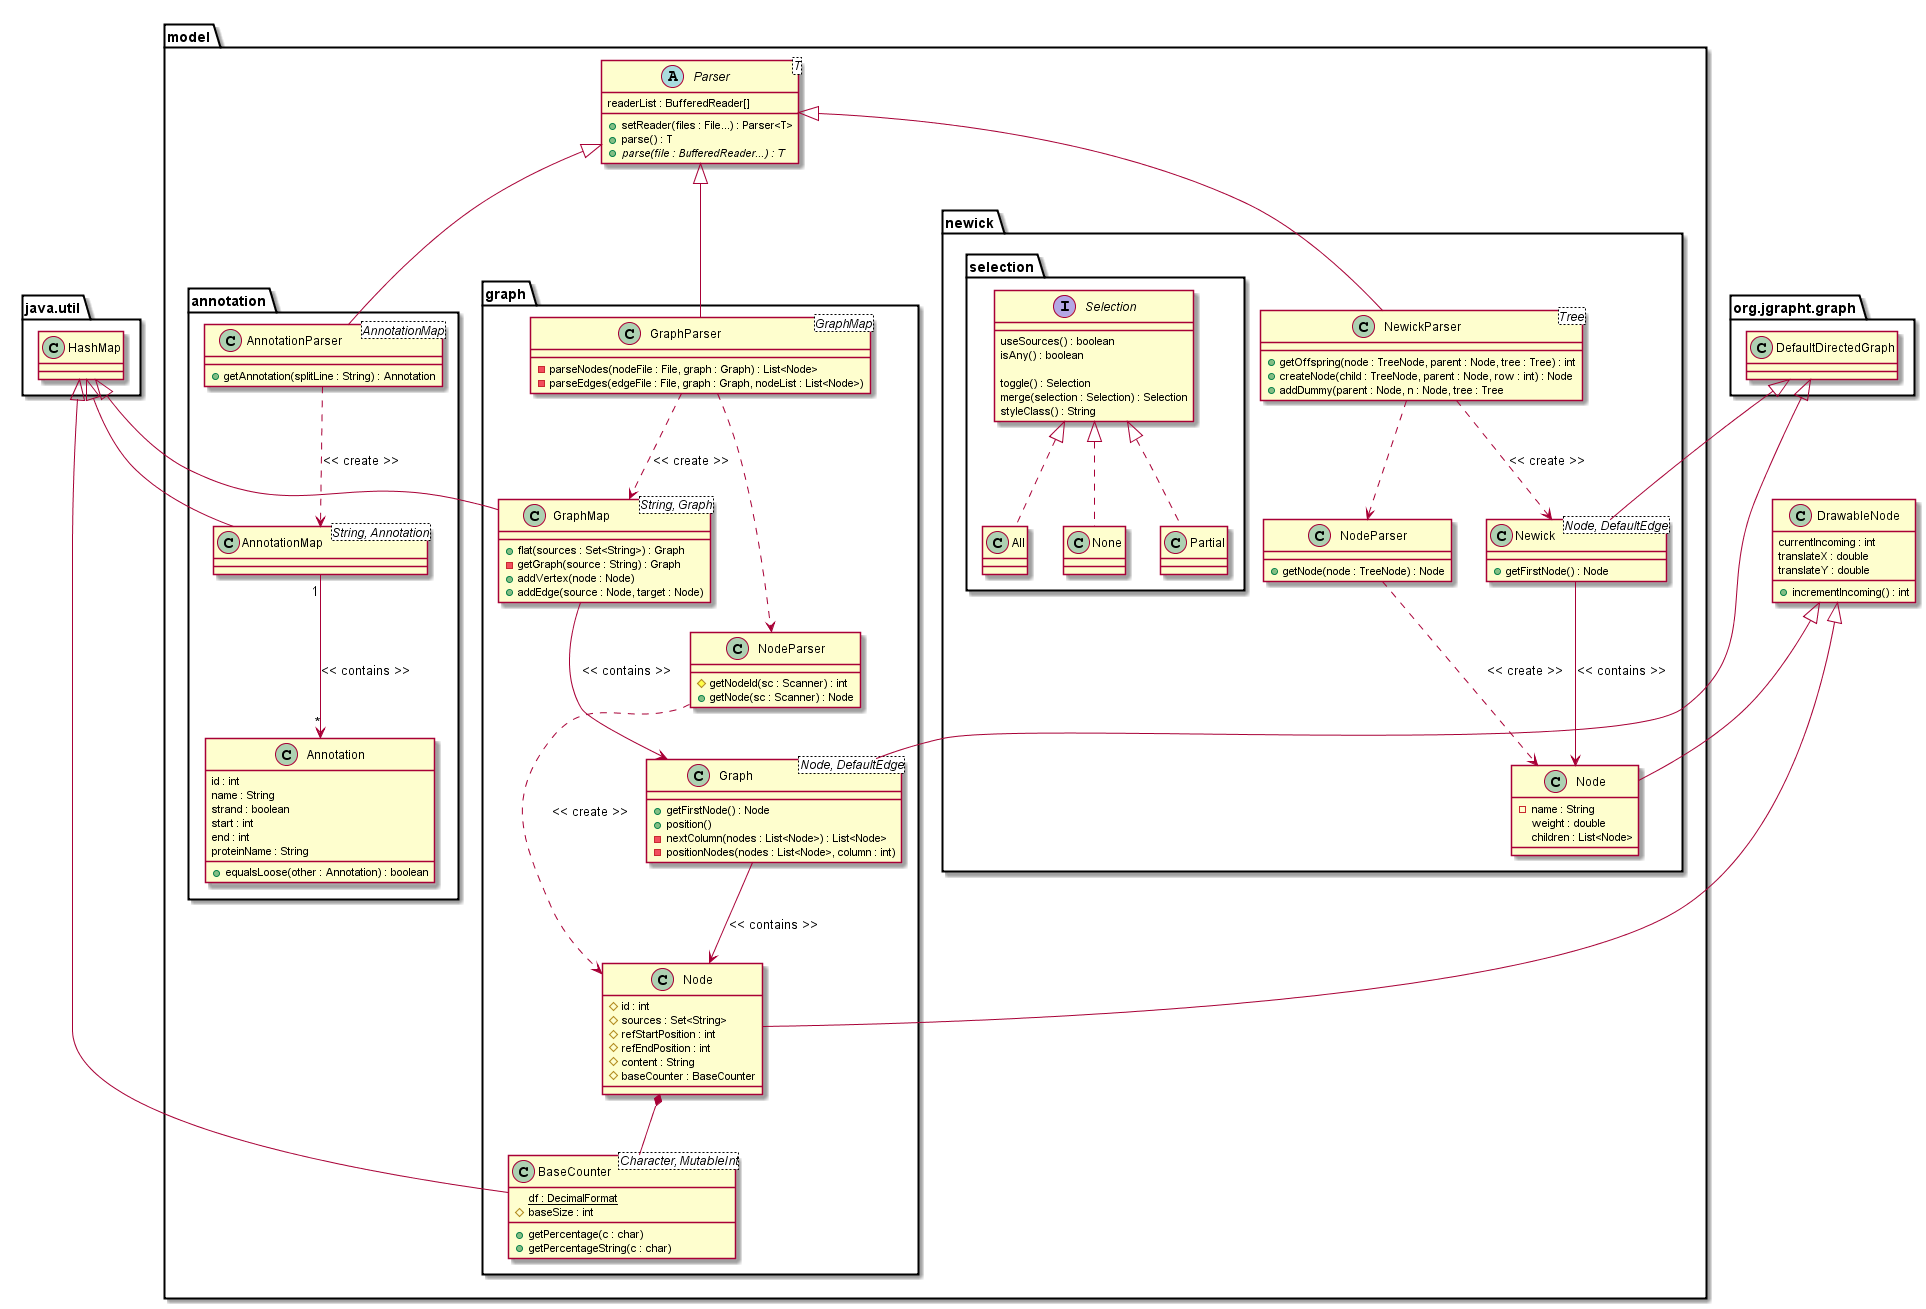

The diagram above was rendered by PlantUML. Its source (embedded in the PNG):
@startuml
class DrawableNode {
    currentIncoming : int
    translateX : double
    translateY : double

    +incrementIncoming() : int
}

package model {
abstract class Parser<T> {
    readerList : BufferedReader[]

    +setReader(files : File...) : Parser<T>
    +parse() : T
    + {abstract} parse(file : BufferedReader...) : T
}

package graph {
    class BaseCounter<Character, MutableInt> extends java.util.HashMap {
        {static} df : DecimalFormat
        # baseSize : int

        +getPercentage(c : char)
        +getPercentageString(c : char)
    }
    class graph.Node extends DrawableNode {
        # id : int
        # sources : Set<String>
        # refStartPosition : int
        # refEndPosition : int
        # content : String
        # baseCounter : BaseCounter
    }
    class graph.NodeParser {
        #getNodeId(sc : Scanner) : int
        +getNode(sc : Scanner) : Node
    }

    class Graph<Node, DefaultEdge> extends org.jgrapht.graph.DefaultDirectedGraph {
        +getFirstNode() : Node
        +position()
        -nextColumn(nodes : List<Node>) : List<Node>
        -positionNodes(nodes : List<Node>, column : int)
    }
    class GraphMap<String, Graph> extends java.util.HashMap {
        +flat(sources : Set<String>) : Graph
        -getGraph(source : String) : Graph
        +addVertex(node : Node)
        +addEdge(source : Node, target : Node)
    }
    class GraphParser<GraphMap> extends Parser {
        -parseNodes(nodeFile : File, graph : Graph) : List<Node>
        -parseEdges(edgeFile : File, graph : Graph, nodeList : List<Node>)
    }

    'Relations

    GraphParser ..> GraphMap : << create >>
    GraphMap --> Graph : << contains >>
    GraphParser ..> graph.NodeParser

    Graph --> graph.Node : << contains >>

    graph.NodeParser ..> graph.Node : << create >>
    graph.Node *-- BaseCounter
}


package newick {
    class newick.Node extends DrawableNode {
        - name : String
        weight : double
        children : List<Node>
    }
    class newick.NodeParser {
        +getNode(node : TreeNode) : Node
    }
    class Newick<Node, DefaultEdge> extends org.jgrapht.graph.DefaultDirectedGraph {
        +getFirstNode() : Node
    }
    class NewickParser<Tree> extends Parser {
        +getOffspring(node : TreeNode, parent : Node, tree : Tree) : int
        +createNode(child : TreeNode, parent : Node, row : int) : Node
        +addDummy(parent : Node, n : Node, tree : Tree
    }

    package selection {
        interface Selection {
            useSources() : boolean
            isAny() : boolean

            toggle() : Selection
            merge(selection : Selection) : Selection
            styleClass() : String
        }

        class All implements Selection
        class None implements Selection
        class Partial implements Selection
    }

    NewickParser ..> Newick : << create >>
    NewickParser ..> newick.NodeParser
    newick.NodeParser ..> newick.Node : << create >>

    Newick --> newick.Node : << contains >>
}

package annotation {
    class Annotation {
        id : int
        name : String
        strand : boolean
        start : int
        end : int
        proteinName : String

        +equalsLoose(other : Annotation) : boolean
    }
    class AnnotationMap<String, Annotation> extends java.util.HashMap
    class AnnotationParser<AnnotationMap> extends Parser {
        +getAnnotation(splitLine : String) : Annotation
    }

    'Relations

    AnnotationParser ..> AnnotationMap : << create >>
    AnnotationMap "1" --> "*" Annotation : << contains >>
}
}
@enduml